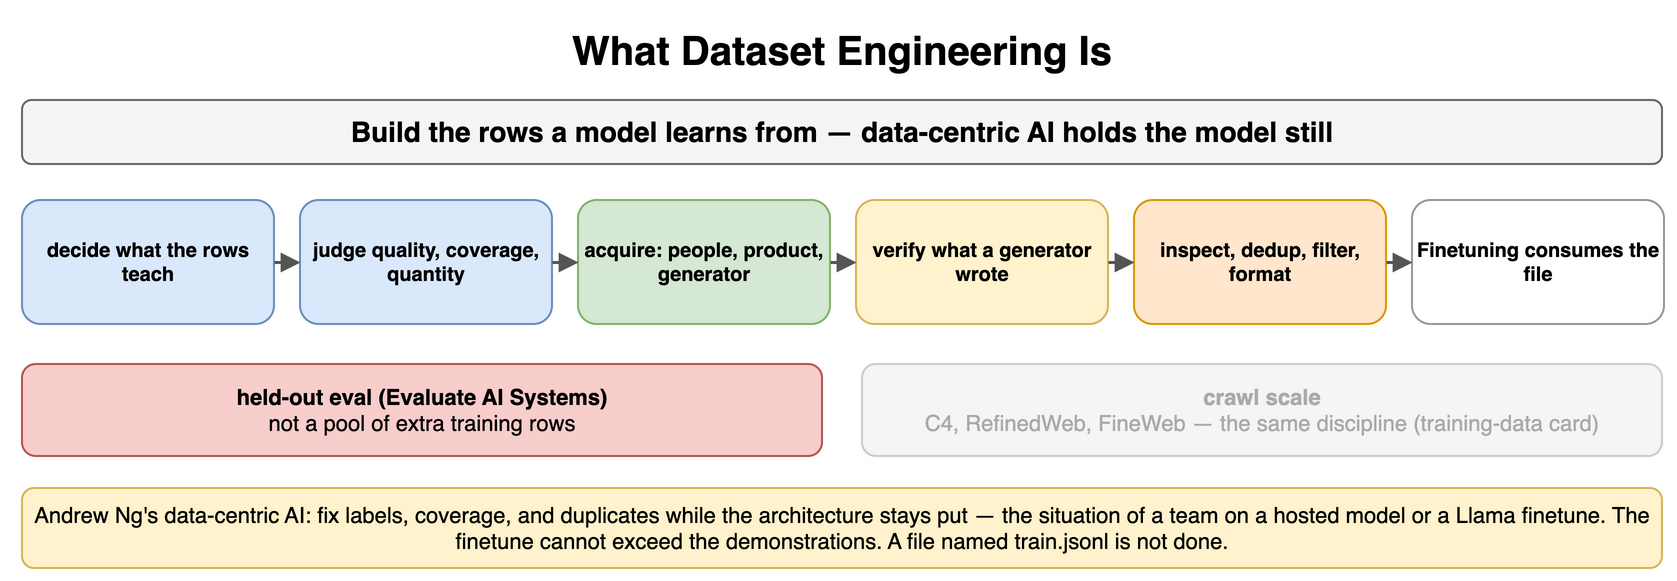

The diagram above was exported from draw.io. Its source (the exported page's mxGraphModel, read from the mxfile embedded in the PNG):
<mxGraphModel dx="900" dy="298" grid="1" gridSize="10" guides="1" tooltips="1" connect="1" arrows="1" fold="1" page="1" pageScale="1" pageWidth="900" pageHeight="298" math="0" shadow="0">
  <root>
    <mxCell id="0" />
    <mxCell id="1" parent="0" />
    <mxCell id="a1" value="What Dataset Engineering Is" style="text;html=1;align=center;verticalAlign=middle;whiteSpace=wrap;fontSize=20;fontStyle=1;" vertex="1" parent="1">
      <mxGeometry x="40" y="10" width="820" height="30" as="geometry" />
    </mxCell>
    <mxCell id="a2" value="Build the rows a model learns from — data-centric AI holds the model still" style="rounded=1;whiteSpace=wrap;html=1;fillColor=#f5f5f5;strokeColor=#666666;fontStyle=1;fontSize=14;" vertex="1" parent="1">
      <mxGeometry x="40" y="50" width="820" height="32" as="geometry" />
    </mxCell>
    <mxCell id="a3" value="decide what the rows teach" style="rounded=1;whiteSpace=wrap;html=1;fillColor=#dae8fc;strokeColor=#6c8ebf;fontSize=10;align=center;fontStyle=1;" vertex="1" parent="1">
      <mxGeometry x="40" y="100" width="126" height="62" as="geometry" />
    </mxCell>
    <mxCell id="a4" value="judge quality, coverage, quantity" style="rounded=1;whiteSpace=wrap;html=1;fillColor=#dae8fc;strokeColor=#6c8ebf;fontSize=10;align=center;fontStyle=1;" vertex="1" parent="1">
      <mxGeometry x="179" y="100" width="126" height="62" as="geometry" />
    </mxCell>
    <mxCell id="a5" value="acquire: people, product, generator" style="rounded=1;whiteSpace=wrap;html=1;fillColor=#d5e8d4;strokeColor=#82b366;fontSize=10;align=center;fontStyle=1;" vertex="1" parent="1">
      <mxGeometry x="318" y="100" width="126" height="62" as="geometry" />
    </mxCell>
    <mxCell id="a6" value="verify what a generator wrote" style="rounded=1;whiteSpace=wrap;html=1;fillColor=#fff2cc;strokeColor=#d6b656;fontSize=10;align=center;fontStyle=1;" vertex="1" parent="1">
      <mxGeometry x="457" y="100" width="126" height="62" as="geometry" />
    </mxCell>
    <mxCell id="a7" value="inspect, dedup, filter, format" style="rounded=1;whiteSpace=wrap;html=1;fillColor=#ffe6cc;strokeColor=#d79b00;fontSize=10;align=center;fontStyle=1;" vertex="1" parent="1">
      <mxGeometry x="596" y="100" width="126" height="62" as="geometry" />
    </mxCell>
    <mxCell id="a8" value="Finetuning consumes the file" style="rounded=1;whiteSpace=wrap;html=1;fillColor=#ffffff;strokeColor=#999999;fontSize=10;align=center;fontStyle=1;" vertex="1" parent="1">
      <mxGeometry x="735" y="100" width="126" height="62" as="geometry" />
    </mxCell>
    <mxCell id="a9" value="" style="endArrow=block;endSize=6;html=1;strokeWidth=1.5;strokeColor=#555555;fontSize=11;labelBackgroundColor=#ffffff;" edge="1" parent="1" source="a3" target="a4">
      <mxGeometry relative="1" as="geometry" />
    </mxCell>
    <mxCell id="a10" value="" style="endArrow=block;endSize=6;html=1;strokeWidth=1.5;strokeColor=#555555;fontSize=11;labelBackgroundColor=#ffffff;" edge="1" parent="1" source="a4" target="a5">
      <mxGeometry relative="1" as="geometry" />
    </mxCell>
    <mxCell id="a11" value="" style="endArrow=block;endSize=6;html=1;strokeWidth=1.5;strokeColor=#555555;fontSize=11;labelBackgroundColor=#ffffff;" edge="1" parent="1" source="a5" target="a6">
      <mxGeometry relative="1" as="geometry" />
    </mxCell>
    <mxCell id="a12" value="" style="endArrow=block;endSize=6;html=1;strokeWidth=1.5;strokeColor=#555555;fontSize=11;labelBackgroundColor=#ffffff;" edge="1" parent="1" source="a6" target="a7">
      <mxGeometry relative="1" as="geometry" />
    </mxCell>
    <mxCell id="a13" value="" style="endArrow=block;endSize=6;html=1;strokeWidth=1.5;strokeColor=#555555;fontSize=11;labelBackgroundColor=#ffffff;" edge="1" parent="1" source="a7" target="a8">
      <mxGeometry relative="1" as="geometry" />
    </mxCell>
    <mxCell id="a14" value="held-out eval (Evaluate AI Systems)&lt;br&gt;&lt;span style='font-weight:normal'&gt;not a pool of extra training rows&lt;/span&gt;" style="rounded=1;whiteSpace=wrap;html=1;fillColor=#f8cecc;strokeColor=#b85450;fontSize=11;align=center;fontStyle=1;" vertex="1" parent="1">
      <mxGeometry x="40" y="182" width="400" height="46" as="geometry" />
    </mxCell>
    <mxCell id="a15" value="crawl scale&lt;br&gt;&lt;span style='font-weight:normal'&gt;C4, RefinedWeb, FineWeb — the same discipline (training-data card)&lt;/span&gt;" style="rounded=1;whiteSpace=wrap;html=1;fillColor=#f5f5f5;strokeColor=#cccccc;fontSize=11;align=center;fontStyle=1;fontColor=#aaaaaa;" vertex="1" parent="1">
      <mxGeometry x="460" y="182" width="400" height="46" as="geometry" />
    </mxCell>
    <mxCell id="a16" value="Andrew Ng's data-centric AI: fix labels, coverage, and duplicates while the architecture stays put — the situation of a team on a hosted model or a Llama finetune. The finetune cannot exceed the demonstrations. A file named train.jsonl is not done." style="rounded=1;whiteSpace=wrap;html=1;fillColor=#fff2cc;strokeColor=#d6b656;fontSize=11;align=center;" vertex="1" parent="1">
      <mxGeometry x="40" y="244" width="820" height="40" as="geometry" />
    </mxCell>
  </root>
</mxGraphModel>